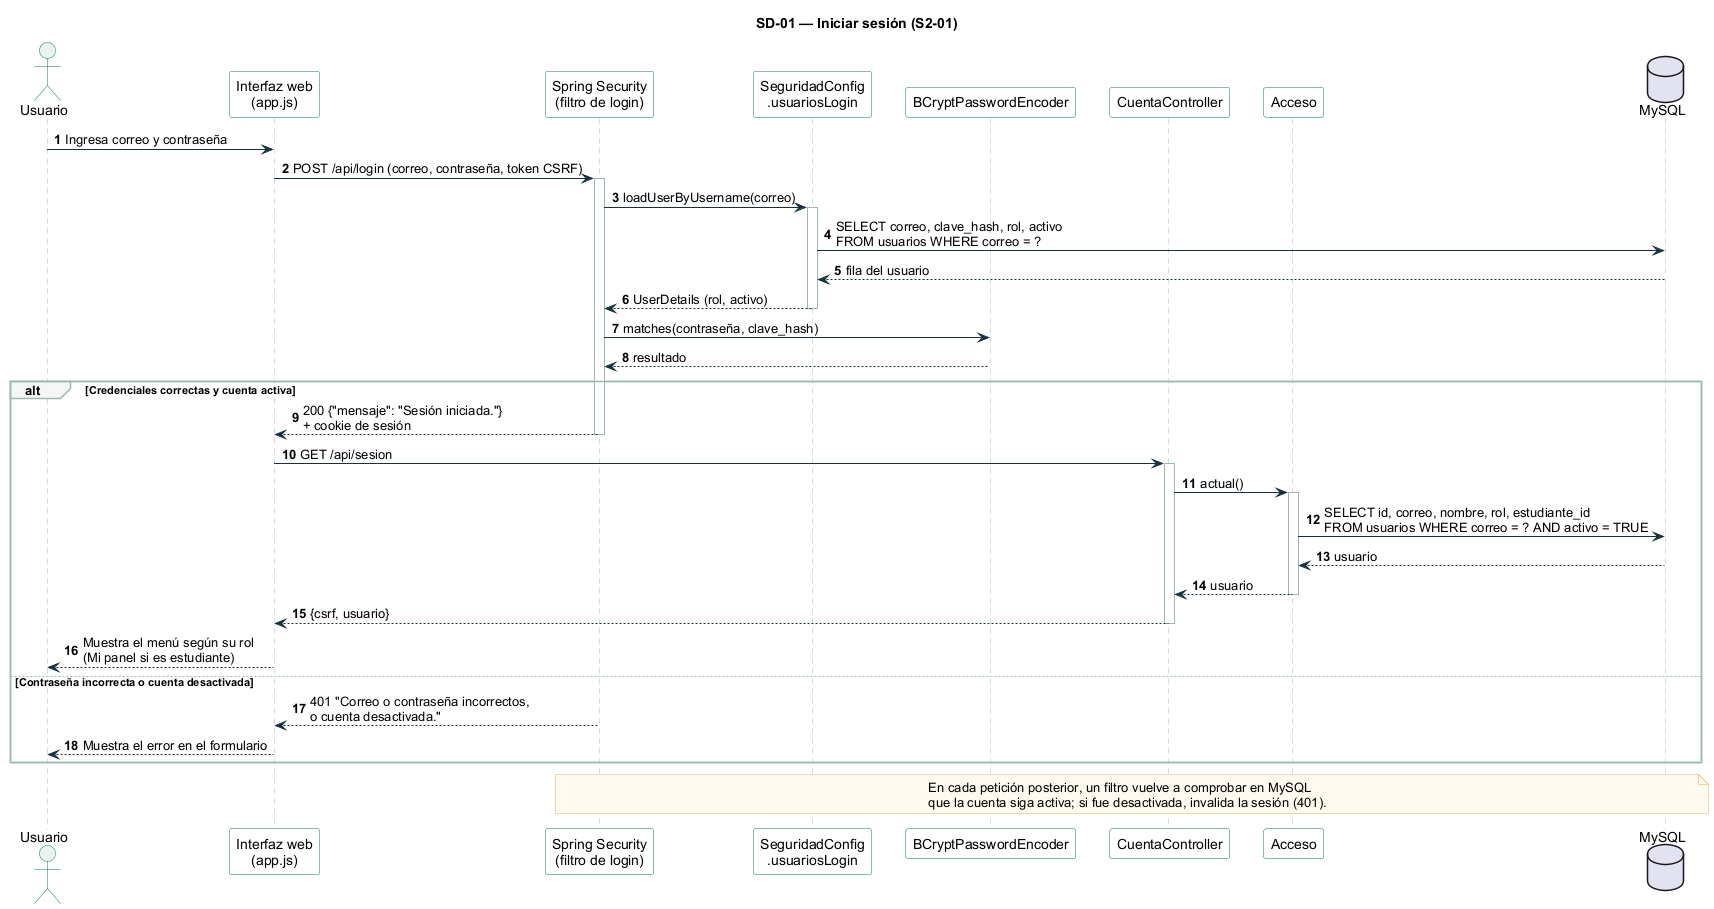

The diagram above was rendered by PlantUML. Its source (embedded in the PNG):
@startuml 01-iniciar-sesion
!include estilo.iuml
title SD-01 — Iniciar sesión (S2-01)

actor "Usuario" as U
participant "Interfaz web\n(app.js)" as UI
participant "Spring Security\n(filtro de login)" as SEC
participant "SeguridadConfig\n.usuariosLogin" as UDS
participant "BCryptPasswordEncoder" as ENC
participant "CuentaController" as CC
participant "Acceso" as AC
database "MySQL" as DB

U -> UI : Ingresa correo y contraseña
UI -> SEC : POST /api/login (correo, contraseña, token CSRF)
activate SEC
SEC -> UDS : loadUserByUsername(correo)
activate UDS
UDS -> DB : SELECT correo, clave_hash, rol, activo\nFROM usuarios WHERE correo = ?
DB --> UDS : fila del usuario
UDS --> SEC : UserDetails (rol, activo)
deactivate UDS
SEC -> ENC : matches(contraseña, clave_hash)
ENC --> SEC : resultado

alt Credenciales correctas y cuenta activa
  SEC --> UI : 200 {"mensaje": "Sesión iniciada."}\n+ cookie de sesión
  deactivate SEC
  UI -> CC : GET /api/sesion
  activate CC
  CC -> AC : actual()
  activate AC
  AC -> DB : SELECT id, correo, nombre, rol, estudiante_id\nFROM usuarios WHERE correo = ? AND activo = TRUE
  DB --> AC : usuario
  AC --> CC : usuario
  deactivate AC
  CC --> UI : {csrf, usuario}
  deactivate CC
  UI --> U : Muestra el menú según su rol\n(Mi panel si es estudiante)
else Contraseña incorrecta o cuenta desactivada
  SEC --> UI : 401 "Correo o contraseña incorrectos,\no cuenta desactivada."
  UI --> U : Muestra el error en el formulario
end

note over SEC, DB
  En cada petición posterior, un filtro vuelve a comprobar en MySQL
  que la cuenta siga activa; si fue desactivada, invalida la sesión (401).
end note
@enduml